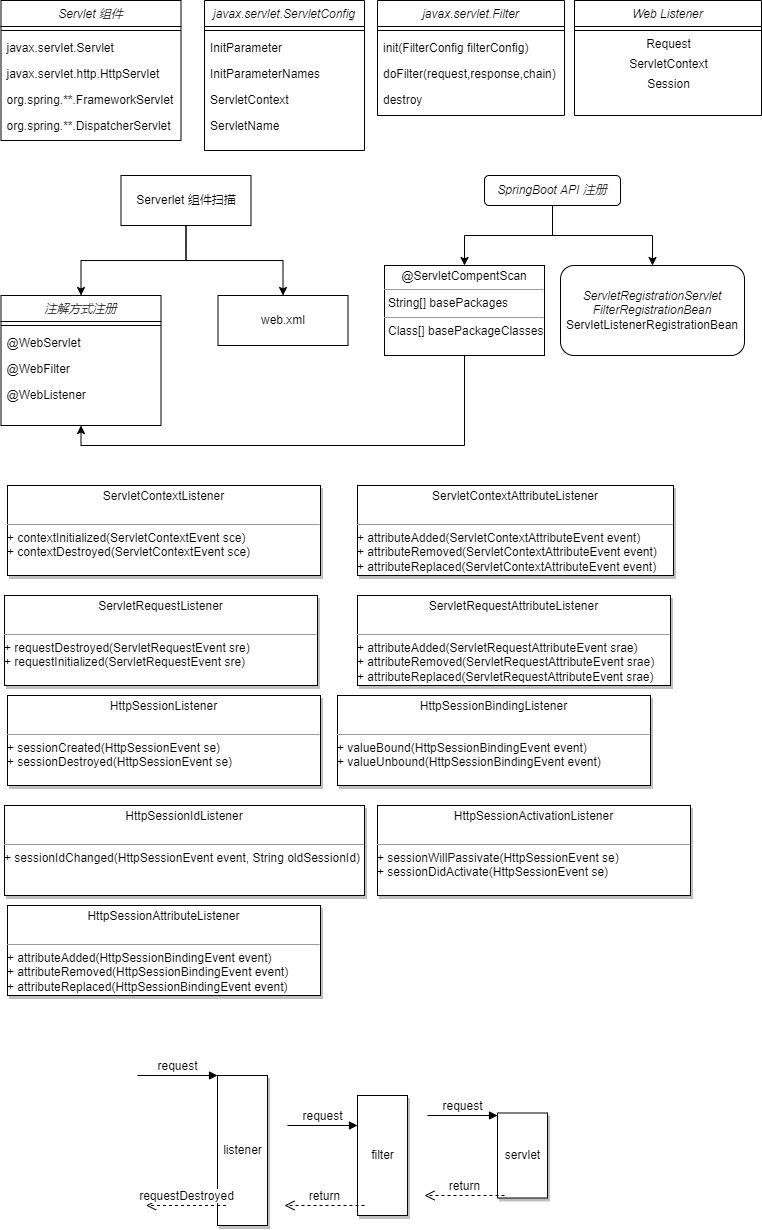

The diagram above was exported from draw.io. Its source (the exported page's mxGraphModel, read from the mxfile embedded in the PNG):
<mxGraphModel dx="1640" dy="454" grid="1" gridSize="10" guides="1" tooltips="1" connect="1" arrows="1" fold="1" page="1" pageScale="1" pageWidth="827" pageHeight="1169" math="0" shadow="0">
  <root>
    <mxCell id="WIyWlLk6GJQsqaUBKTNV-0" />
    <mxCell id="WIyWlLk6GJQsqaUBKTNV-1" parent="WIyWlLk6GJQsqaUBKTNV-0" />
    <mxCell id="zkfFHV4jXpPFQw0GAbJ--0" value="javax.servlet.ServletConfig" style="swimlane;fontStyle=2;align=center;verticalAlign=top;childLayout=stackLayout;horizontal=1;startSize=26;horizontalStack=0;resizeParent=1;resizeLast=0;collapsible=1;marginBottom=0;rounded=0;shadow=0;strokeWidth=1;" parent="WIyWlLk6GJQsqaUBKTNV-1" vertex="1">
      <mxGeometry x="90" y="15" width="160" height="150" as="geometry">
        <mxRectangle x="230" y="140" width="160" height="26" as="alternateBounds" />
      </mxGeometry>
    </mxCell>
    <mxCell id="zkfFHV4jXpPFQw0GAbJ--4" value="" style="line;html=1;strokeWidth=1;align=left;verticalAlign=middle;spacingTop=-1;spacingLeft=3;spacingRight=3;rotatable=0;labelPosition=right;points=[];portConstraint=eastwest;" parent="zkfFHV4jXpPFQw0GAbJ--0" vertex="1">
      <mxGeometry y="26" width="160" height="8" as="geometry" />
    </mxCell>
    <mxCell id="zkfFHV4jXpPFQw0GAbJ--5" value="InitParameter" style="text;align=left;verticalAlign=top;spacingLeft=4;spacingRight=4;overflow=hidden;rotatable=0;points=[[0,0.5],[1,0.5]];portConstraint=eastwest;" parent="zkfFHV4jXpPFQw0GAbJ--0" vertex="1">
      <mxGeometry y="34" width="160" height="26" as="geometry" />
    </mxCell>
    <mxCell id="FCFO2paI61Aj_S5uTl3--0" value="InitParameterNames" style="text;align=left;verticalAlign=top;spacingLeft=4;spacingRight=4;overflow=hidden;rotatable=0;points=[[0,0.5],[1,0.5]];portConstraint=eastwest;" vertex="1" parent="zkfFHV4jXpPFQw0GAbJ--0">
      <mxGeometry y="60" width="160" height="26" as="geometry" />
    </mxCell>
    <mxCell id="FCFO2paI61Aj_S5uTl3--1" value="ServletContext" style="text;align=left;verticalAlign=top;spacingLeft=4;spacingRight=4;overflow=hidden;rotatable=0;points=[[0,0.5],[1,0.5]];portConstraint=eastwest;" vertex="1" parent="zkfFHV4jXpPFQw0GAbJ--0">
      <mxGeometry y="86" width="160" height="26" as="geometry" />
    </mxCell>
    <mxCell id="FCFO2paI61Aj_S5uTl3--2" value="ServletName" style="text;align=left;verticalAlign=top;spacingLeft=4;spacingRight=4;overflow=hidden;rotatable=0;points=[[0,0.5],[1,0.5]];portConstraint=eastwest;" vertex="1" parent="zkfFHV4jXpPFQw0GAbJ--0">
      <mxGeometry y="112" width="160" height="26" as="geometry" />
    </mxCell>
    <mxCell id="FCFO2paI61Aj_S5uTl3--15" style="edgeStyle=orthogonalEdgeStyle;rounded=0;orthogonalLoop=1;jettySize=auto;html=1;exitX=0.5;exitY=1;exitDx=0;exitDy=0;entryX=0.5;entryY=0;entryDx=0;entryDy=0;" edge="1" parent="WIyWlLk6GJQsqaUBKTNV-1" source="FCFO2paI61Aj_S5uTl3--6" target="FCFO2paI61Aj_S5uTl3--9">
      <mxGeometry relative="1" as="geometry" />
    </mxCell>
    <mxCell id="FCFO2paI61Aj_S5uTl3--80" style="edgeStyle=orthogonalEdgeStyle;rounded=0;orthogonalLoop=1;jettySize=auto;html=1;exitX=0.5;exitY=1;exitDx=0;exitDy=0;entryX=0.5;entryY=0;entryDx=0;entryDy=0;" edge="1" parent="WIyWlLk6GJQsqaUBKTNV-1" source="FCFO2paI61Aj_S5uTl3--6" target="FCFO2paI61Aj_S5uTl3--79">
      <mxGeometry relative="1" as="geometry" />
    </mxCell>
    <mxCell id="FCFO2paI61Aj_S5uTl3--6" value="&lt;span style=&quot;&quot;&gt;Serverlet 组件扫描&lt;/span&gt;" style="rounded=0;whiteSpace=wrap;html=1;" vertex="1" parent="WIyWlLk6GJQsqaUBKTNV-1">
      <mxGeometry x="6.5" y="190" width="130" height="50" as="geometry" />
    </mxCell>
    <mxCell id="FCFO2paI61Aj_S5uTl3--9" value="注解方式注册" style="swimlane;fontStyle=2;align=center;verticalAlign=top;childLayout=stackLayout;horizontal=1;startSize=26;horizontalStack=0;resizeParent=1;resizeLast=0;collapsible=1;marginBottom=0;rounded=0;shadow=0;strokeWidth=1;" vertex="1" parent="WIyWlLk6GJQsqaUBKTNV-1">
      <mxGeometry x="-113.5" y="310" width="160" height="130" as="geometry">
        <mxRectangle x="230" y="140" width="160" height="26" as="alternateBounds" />
      </mxGeometry>
    </mxCell>
    <mxCell id="FCFO2paI61Aj_S5uTl3--10" value="" style="line;html=1;strokeWidth=1;align=left;verticalAlign=middle;spacingTop=-1;spacingLeft=3;spacingRight=3;rotatable=0;labelPosition=right;points=[];portConstraint=eastwest;" vertex="1" parent="FCFO2paI61Aj_S5uTl3--9">
      <mxGeometry y="26" width="160" height="8" as="geometry" />
    </mxCell>
    <mxCell id="FCFO2paI61Aj_S5uTl3--11" value="@WebServlet" style="text;align=left;verticalAlign=top;spacingLeft=4;spacingRight=4;overflow=hidden;rotatable=0;points=[[0,0.5],[1,0.5]];portConstraint=eastwest;" vertex="1" parent="FCFO2paI61Aj_S5uTl3--9">
      <mxGeometry y="34" width="160" height="26" as="geometry" />
    </mxCell>
    <mxCell id="FCFO2paI61Aj_S5uTl3--12" value="@WebFilter" style="text;align=left;verticalAlign=top;spacingLeft=4;spacingRight=4;overflow=hidden;rotatable=0;points=[[0,0.5],[1,0.5]];portConstraint=eastwest;" vertex="1" parent="FCFO2paI61Aj_S5uTl3--9">
      <mxGeometry y="60" width="160" height="26" as="geometry" />
    </mxCell>
    <mxCell id="FCFO2paI61Aj_S5uTl3--13" value="@WebListener" style="text;align=left;verticalAlign=top;spacingLeft=4;spacingRight=4;overflow=hidden;rotatable=0;points=[[0,0.5],[1,0.5]];portConstraint=eastwest;" vertex="1" parent="FCFO2paI61Aj_S5uTl3--9">
      <mxGeometry y="86" width="160" height="26" as="geometry" />
    </mxCell>
    <mxCell id="FCFO2paI61Aj_S5uTl3--35" style="edgeStyle=orthogonalEdgeStyle;rounded=0;orthogonalLoop=1;jettySize=auto;html=1;exitX=0.5;exitY=1;exitDx=0;exitDy=0;entryX=0.5;entryY=0;entryDx=0;entryDy=0;" edge="1" parent="WIyWlLk6GJQsqaUBKTNV-1" source="FCFO2paI61Aj_S5uTl3--24" target="FCFO2paI61Aj_S5uTl3--32">
      <mxGeometry relative="1" as="geometry" />
    </mxCell>
    <mxCell id="FCFO2paI61Aj_S5uTl3--69" style="edgeStyle=orthogonalEdgeStyle;rounded=0;orthogonalLoop=1;jettySize=auto;html=1;exitX=0.5;exitY=1;exitDx=0;exitDy=0;" edge="1" parent="WIyWlLk6GJQsqaUBKTNV-1" source="FCFO2paI61Aj_S5uTl3--24" target="FCFO2paI61Aj_S5uTl3--68">
      <mxGeometry relative="1" as="geometry" />
    </mxCell>
    <mxCell id="FCFO2paI61Aj_S5uTl3--24" value="&lt;span style=&quot;font-style: italic;&quot;&gt;SpringBoot API 注册&lt;/span&gt;" style="rounded=1;whiteSpace=wrap;html=1;" vertex="1" parent="WIyWlLk6GJQsqaUBKTNV-1">
      <mxGeometry x="370" y="190" width="136" height="30" as="geometry" />
    </mxCell>
    <mxCell id="FCFO2paI61Aj_S5uTl3--82" style="edgeStyle=orthogonalEdgeStyle;rounded=0;orthogonalLoop=1;jettySize=auto;html=1;exitX=0.5;exitY=1;exitDx=0;exitDy=0;entryX=0.5;entryY=1;entryDx=0;entryDy=0;" edge="1" parent="WIyWlLk6GJQsqaUBKTNV-1" source="FCFO2paI61Aj_S5uTl3--32" target="FCFO2paI61Aj_S5uTl3--9">
      <mxGeometry relative="1" as="geometry" />
    </mxCell>
    <mxCell id="FCFO2paI61Aj_S5uTl3--32" value="&lt;p style=&quot;margin:0px;margin-top:4px;text-align:center;&quot;&gt;&lt;span style=&quot;text-align: left;&quot;&gt;@ServletCompentScan&lt;/span&gt;&lt;br&gt;&lt;/p&gt;&lt;hr size=&quot;1&quot;&gt;&lt;p style=&quot;margin:0px;margin-left:4px;&quot;&gt;String[] basePackages&lt;/p&gt;&lt;hr size=&quot;1&quot;&gt;&lt;p style=&quot;margin:0px;margin-left:4px;&quot;&gt;Class[] basePackageClasses&lt;/p&gt;" style="verticalAlign=top;align=left;overflow=fill;fontSize=12;fontFamily=Helvetica;html=1;" vertex="1" parent="WIyWlLk6GJQsqaUBKTNV-1">
      <mxGeometry x="270" y="280" width="160" height="90" as="geometry" />
    </mxCell>
    <mxCell id="FCFO2paI61Aj_S5uTl3--38" value="Servlet 组件" style="swimlane;fontStyle=2;align=center;verticalAlign=top;childLayout=stackLayout;horizontal=1;startSize=26;horizontalStack=0;resizeParent=1;resizeLast=0;collapsible=1;marginBottom=0;rounded=0;shadow=0;strokeWidth=1;" vertex="1" parent="WIyWlLk6GJQsqaUBKTNV-1">
      <mxGeometry x="-113.5" y="15" width="180" height="140" as="geometry">
        <mxRectangle x="230" y="140" width="160" height="26" as="alternateBounds" />
      </mxGeometry>
    </mxCell>
    <mxCell id="FCFO2paI61Aj_S5uTl3--39" value="" style="line;html=1;strokeWidth=1;align=left;verticalAlign=middle;spacingTop=-1;spacingLeft=3;spacingRight=3;rotatable=0;labelPosition=right;points=[];portConstraint=eastwest;" vertex="1" parent="FCFO2paI61Aj_S5uTl3--38">
      <mxGeometry y="26" width="180" height="8" as="geometry" />
    </mxCell>
    <mxCell id="FCFO2paI61Aj_S5uTl3--40" value="javax.servlet.Servlet" style="text;align=left;verticalAlign=top;spacingLeft=4;spacingRight=4;overflow=hidden;rotatable=0;points=[[0,0.5],[1,0.5]];portConstraint=eastwest;" vertex="1" parent="FCFO2paI61Aj_S5uTl3--38">
      <mxGeometry y="34" width="180" height="26" as="geometry" />
    </mxCell>
    <mxCell id="FCFO2paI61Aj_S5uTl3--41" value="javax.servlet.http.HttpServlet" style="text;align=left;verticalAlign=top;spacingLeft=4;spacingRight=4;overflow=hidden;rotatable=0;points=[[0,0.5],[1,0.5]];portConstraint=eastwest;" vertex="1" parent="FCFO2paI61Aj_S5uTl3--38">
      <mxGeometry y="60" width="180" height="26" as="geometry" />
    </mxCell>
    <mxCell id="FCFO2paI61Aj_S5uTl3--42" value="org.spring.**.FrameworkServlet" style="text;align=left;verticalAlign=top;spacingLeft=4;spacingRight=4;overflow=hidden;rotatable=0;points=[[0,0.5],[1,0.5]];portConstraint=eastwest;" vertex="1" parent="FCFO2paI61Aj_S5uTl3--38">
      <mxGeometry y="86" width="180" height="26" as="geometry" />
    </mxCell>
    <mxCell id="FCFO2paI61Aj_S5uTl3--43" value="org.spring.**.DispatcherServlet" style="text;align=left;verticalAlign=top;spacingLeft=4;spacingRight=4;overflow=hidden;rotatable=0;points=[[0,0.5],[1,0.5]];portConstraint=eastwest;" vertex="1" parent="FCFO2paI61Aj_S5uTl3--38">
      <mxGeometry y="112" width="180" height="26" as="geometry" />
    </mxCell>
    <mxCell id="FCFO2paI61Aj_S5uTl3--53" value="" style="text;strokeColor=none;fillColor=none;align=left;verticalAlign=middle;spacingTop=-1;spacingLeft=4;spacingRight=4;rotatable=0;labelPosition=right;points=[];portConstraint=eastwest;" vertex="1" parent="WIyWlLk6GJQsqaUBKTNV-1">
      <mxGeometry x="370" y="258" width="160" height="12" as="geometry" />
    </mxCell>
    <mxCell id="FCFO2paI61Aj_S5uTl3--58" value="&lt;p style=&quot;margin:0px;margin-top:4px;text-align:center;&quot;&gt;ServletRequestListener&lt;br&gt;&lt;/p&gt;&lt;p style=&quot;margin:0px;margin-left:4px;&quot;&gt;&lt;br&gt;&lt;/p&gt;&lt;hr size=&quot;1&quot;&gt;+ requestDestroyed(ServletRequestEvent sre)&lt;br&gt;+&amp;nbsp;&lt;span style=&quot;background-color: initial;&quot;&gt;requestInitialized(ServletRequestEvent sre)&lt;/span&gt;" style="verticalAlign=top;align=left;overflow=fill;fontSize=12;fontFamily=Helvetica;html=1;shadow=1;gradientColor=none;gradientDirection=north;" vertex="1" parent="WIyWlLk6GJQsqaUBKTNV-1">
      <mxGeometry x="-110" y="610" width="313" height="90" as="geometry" />
    </mxCell>
    <mxCell id="FCFO2paI61Aj_S5uTl3--59" value="listener" style="html=1;points=[];perimeter=orthogonalPerimeter;shadow=1;gradientColor=none;gradientDirection=north;" vertex="1" parent="WIyWlLk6GJQsqaUBKTNV-1">
      <mxGeometry x="103" y="1090" width="50" height="150" as="geometry" />
    </mxCell>
    <mxCell id="FCFO2paI61Aj_S5uTl3--60" value="request" style="html=1;verticalAlign=bottom;endArrow=block;entryX=0;entryY=0;rounded=0;" edge="1" target="FCFO2paI61Aj_S5uTl3--59" parent="WIyWlLk6GJQsqaUBKTNV-1">
      <mxGeometry relative="1" as="geometry">
        <mxPoint x="23" y="1090" as="sourcePoint" />
      </mxGeometry>
    </mxCell>
    <mxCell id="FCFO2paI61Aj_S5uTl3--62" value="filter" style="html=1;points=[];perimeter=orthogonalPerimeter;shadow=1;gradientColor=none;gradientDirection=north;" vertex="1" parent="WIyWlLk6GJQsqaUBKTNV-1">
      <mxGeometry x="243" y="1110" width="50" height="120" as="geometry" />
    </mxCell>
    <mxCell id="FCFO2paI61Aj_S5uTl3--65" value="request" style="html=1;verticalAlign=bottom;endArrow=block;entryX=0;entryY=0;rounded=0;" edge="1" parent="WIyWlLk6GJQsqaUBKTNV-1">
      <mxGeometry relative="1" as="geometry">
        <mxPoint x="173" y="1140" as="sourcePoint" />
        <mxPoint x="243" y="1140" as="targetPoint" />
      </mxGeometry>
    </mxCell>
    <mxCell id="FCFO2paI61Aj_S5uTl3--66" value="servlet" style="html=1;points=[];perimeter=orthogonalPerimeter;shadow=1;gradientColor=none;gradientDirection=north;" vertex="1" parent="WIyWlLk6GJQsqaUBKTNV-1">
      <mxGeometry x="383" y="1127.5" width="50" height="85" as="geometry" />
    </mxCell>
    <mxCell id="FCFO2paI61Aj_S5uTl3--67" value="request" style="html=1;verticalAlign=bottom;endArrow=block;entryX=0;entryY=0;rounded=0;" edge="1" parent="WIyWlLk6GJQsqaUBKTNV-1">
      <mxGeometry relative="1" as="geometry">
        <mxPoint x="313" y="1130" as="sourcePoint" />
        <mxPoint x="383" y="1130" as="targetPoint" />
      </mxGeometry>
    </mxCell>
    <mxCell id="FCFO2paI61Aj_S5uTl3--68" value="&lt;i&gt;ServletRegistrationServlet&lt;/i&gt;&lt;br&gt;&lt;i&gt;FilterRegistrationBean&lt;br&gt;&lt;/i&gt;ServletListenerRegistrationBean" style="rounded=1;whiteSpace=wrap;html=1;" vertex="1" parent="WIyWlLk6GJQsqaUBKTNV-1">
      <mxGeometry x="446" y="280" width="184" height="90" as="geometry" />
    </mxCell>
    <mxCell id="FCFO2paI61Aj_S5uTl3--70" value="&lt;p style=&quot;margin:0px;margin-top:4px;text-align:center;&quot;&gt;ServletContextAttributeListener&lt;br&gt;&lt;/p&gt;&lt;p style=&quot;margin:0px;margin-left:4px;&quot;&gt;&lt;br&gt;&lt;/p&gt;&lt;hr size=&quot;1&quot;&gt;+ attributeAdded(ServletContextAttributeEvent event)&lt;br&gt;+ attributeRemoved(ServletContextAttributeEvent event)&lt;br&gt;+&amp;nbsp;attributeReplaced(ServletContextAttributeEvent event)" style="verticalAlign=top;align=left;overflow=fill;fontSize=12;fontFamily=Helvetica;html=1;shadow=1;gradientColor=none;gradientDirection=north;" vertex="1" parent="WIyWlLk6GJQsqaUBKTNV-1">
      <mxGeometry x="243" y="500" width="316" height="90" as="geometry" />
    </mxCell>
    <mxCell id="FCFO2paI61Aj_S5uTl3--72" value="&lt;p style=&quot;margin:0px;margin-top:4px;text-align:center;&quot;&gt;HttpSessionListener&lt;br&gt;&lt;/p&gt;&lt;p style=&quot;margin:0px;margin-left:4px;&quot;&gt;&lt;br&gt;&lt;/p&gt;&lt;hr size=&quot;1&quot;&gt;+ sessionCreated(HttpSessionEvent se)&lt;br&gt;+ sessionDestroyed(HttpSessionEvent se)" style="verticalAlign=top;align=left;overflow=fill;fontSize=12;fontFamily=Helvetica;html=1;shadow=1;gradientColor=none;gradientDirection=north;" vertex="1" parent="WIyWlLk6GJQsqaUBKTNV-1">
      <mxGeometry x="-107" y="710" width="313" height="90" as="geometry" />
    </mxCell>
    <mxCell id="FCFO2paI61Aj_S5uTl3--73" value="&lt;p style=&quot;margin:0px;margin-top:4px;text-align:center;&quot;&gt;ServletContextListener&lt;br&gt;&lt;/p&gt;&lt;p style=&quot;margin:0px;margin-left:4px;&quot;&gt;&lt;br&gt;&lt;/p&gt;&lt;hr size=&quot;1&quot;&gt;+&amp;nbsp;contextInitialized(ServletContextEvent sce)&lt;br&gt;+&amp;nbsp;contextDestroyed(ServletContextEvent sce)" style="verticalAlign=top;align=left;overflow=fill;fontSize=12;fontFamily=Helvetica;html=1;shadow=1;gradientColor=none;gradientDirection=north;" vertex="1" parent="WIyWlLk6GJQsqaUBKTNV-1">
      <mxGeometry x="-107" y="500" width="313" height="90" as="geometry" />
    </mxCell>
    <mxCell id="FCFO2paI61Aj_S5uTl3--74" style="edgeStyle=orthogonalEdgeStyle;rounded=0;orthogonalLoop=1;jettySize=auto;html=1;exitX=0.5;exitY=1;exitDx=0;exitDy=0;" edge="1" parent="WIyWlLk6GJQsqaUBKTNV-1" source="FCFO2paI61Aj_S5uTl3--70" target="FCFO2paI61Aj_S5uTl3--70">
      <mxGeometry relative="1" as="geometry" />
    </mxCell>
    <mxCell id="FCFO2paI61Aj_S5uTl3--75" value="&lt;p style=&quot;margin:0px;margin-top:4px;text-align:center;&quot;&gt;HttpSessionBindingListener&lt;br&gt;&lt;/p&gt;&lt;p style=&quot;margin:0px;margin-left:4px;&quot;&gt;&lt;br&gt;&lt;/p&gt;&lt;hr size=&quot;1&quot;&gt;+ valueBound(HttpSessionBindingEvent event)&lt;br&gt;+ valueUnbound(HttpSessionBindingEvent event)" style="verticalAlign=top;align=left;overflow=fill;fontSize=12;fontFamily=Helvetica;html=1;shadow=1;gradientColor=none;gradientDirection=north;" vertex="1" parent="WIyWlLk6GJQsqaUBKTNV-1">
      <mxGeometry x="223" y="710" width="313" height="90" as="geometry" />
    </mxCell>
    <mxCell id="FCFO2paI61Aj_S5uTl3--76" value="&lt;p style=&quot;margin:0px;margin-top:4px;text-align:center;&quot;&gt;HttpSessionIdListener&lt;br&gt;&lt;/p&gt;&lt;p style=&quot;margin:0px;margin-left:4px;&quot;&gt;&lt;br&gt;&lt;/p&gt;&lt;hr size=&quot;1&quot;&gt;+ sessionIdChanged(HttpSessionEvent event, String oldSessionId)" style="verticalAlign=top;align=left;overflow=fill;fontSize=12;fontFamily=Helvetica;html=1;shadow=1;gradientColor=none;gradientDirection=north;" vertex="1" parent="WIyWlLk6GJQsqaUBKTNV-1">
      <mxGeometry x="-110" y="820" width="360" height="90" as="geometry" />
    </mxCell>
    <mxCell id="FCFO2paI61Aj_S5uTl3--77" value="&lt;p style=&quot;margin:0px;margin-top:4px;text-align:center;&quot;&gt;HttpSessionActivationListener&lt;br&gt;&lt;/p&gt;&lt;p style=&quot;margin:0px;margin-left:4px;&quot;&gt;&lt;br&gt;&lt;/p&gt;&lt;hr size=&quot;1&quot;&gt;+ sessionWillPassivate(HttpSessionEvent se)&lt;br&gt;+ sessionDidActivate(HttpSessionEvent se)" style="verticalAlign=top;align=left;overflow=fill;fontSize=12;fontFamily=Helvetica;html=1;shadow=1;gradientColor=none;gradientDirection=north;" vertex="1" parent="WIyWlLk6GJQsqaUBKTNV-1">
      <mxGeometry x="263" y="820" width="313" height="90" as="geometry" />
    </mxCell>
    <mxCell id="FCFO2paI61Aj_S5uTl3--78" value="&lt;p style=&quot;margin:0px;margin-top:4px;text-align:center;&quot;&gt;HttpSessionAttributeListener&lt;br&gt;&lt;/p&gt;&lt;p style=&quot;margin:0px;margin-left:4px;&quot;&gt;&lt;br&gt;&lt;/p&gt;&lt;hr size=&quot;1&quot;&gt;+ attributeAdded(HttpSessionBindingEvent event)&lt;br&gt;+ attributeRemoved(HttpSessionBindingEvent event)&lt;br&gt;+&amp;nbsp;attributeReplaced(HttpSessionBindingEvent event)" style="verticalAlign=top;align=left;overflow=fill;fontSize=12;fontFamily=Helvetica;html=1;shadow=1;gradientColor=none;gradientDirection=north;" vertex="1" parent="WIyWlLk6GJQsqaUBKTNV-1">
      <mxGeometry x="-107" y="920" width="313" height="90" as="geometry" />
    </mxCell>
    <mxCell id="FCFO2paI61Aj_S5uTl3--79" value="&lt;span style=&quot;&quot;&gt;web.xml&lt;/span&gt;" style="rounded=0;whiteSpace=wrap;html=1;" vertex="1" parent="WIyWlLk6GJQsqaUBKTNV-1">
      <mxGeometry x="103.5" y="310" width="130" height="50" as="geometry" />
    </mxCell>
    <mxCell id="FCFO2paI61Aj_S5uTl3--83" value="return" style="html=1;verticalAlign=bottom;endArrow=open;dashed=1;endSize=8;rounded=0;" edge="1" parent="WIyWlLk6GJQsqaUBKTNV-1">
      <mxGeometry relative="1" as="geometry">
        <mxPoint x="390" y="1210" as="sourcePoint" />
        <mxPoint x="310" y="1210" as="targetPoint" />
      </mxGeometry>
    </mxCell>
    <mxCell id="FCFO2paI61Aj_S5uTl3--84" value="return" style="html=1;verticalAlign=bottom;endArrow=open;dashed=1;endSize=8;rounded=0;" edge="1" parent="WIyWlLk6GJQsqaUBKTNV-1">
      <mxGeometry relative="1" as="geometry">
        <mxPoint x="250" y="1220" as="sourcePoint" />
        <mxPoint x="170" y="1220" as="targetPoint" />
      </mxGeometry>
    </mxCell>
    <mxCell id="FCFO2paI61Aj_S5uTl3--85" value="requestDestroyed" style="html=1;verticalAlign=bottom;endArrow=open;dashed=1;endSize=8;rounded=0;" edge="1" parent="WIyWlLk6GJQsqaUBKTNV-1">
      <mxGeometry relative="1" as="geometry">
        <mxPoint x="111.5" y="1220" as="sourcePoint" />
        <mxPoint x="31.5" y="1220" as="targetPoint" />
      </mxGeometry>
    </mxCell>
    <mxCell id="FCFO2paI61Aj_S5uTl3--86" value="javax.servlet.Filter" style="swimlane;fontStyle=2;align=center;verticalAlign=top;childLayout=stackLayout;horizontal=1;startSize=26;horizontalStack=0;resizeParent=1;resizeLast=0;collapsible=1;marginBottom=0;rounded=0;shadow=0;strokeWidth=1;" vertex="1" parent="WIyWlLk6GJQsqaUBKTNV-1">
      <mxGeometry x="263" y="15" width="187" height="115" as="geometry">
        <mxRectangle x="230" y="140" width="160" height="26" as="alternateBounds" />
      </mxGeometry>
    </mxCell>
    <mxCell id="FCFO2paI61Aj_S5uTl3--87" value="" style="line;html=1;strokeWidth=1;align=left;verticalAlign=middle;spacingTop=-1;spacingLeft=3;spacingRight=3;rotatable=0;labelPosition=right;points=[];portConstraint=eastwest;" vertex="1" parent="FCFO2paI61Aj_S5uTl3--86">
      <mxGeometry y="26" width="187" height="8" as="geometry" />
    </mxCell>
    <mxCell id="FCFO2paI61Aj_S5uTl3--88" value="init(FilterConfig filterConfig)" style="text;align=left;verticalAlign=top;spacingLeft=4;spacingRight=4;overflow=hidden;rotatable=0;points=[[0,0.5],[1,0.5]];portConstraint=eastwest;" vertex="1" parent="FCFO2paI61Aj_S5uTl3--86">
      <mxGeometry y="34" width="187" height="26" as="geometry" />
    </mxCell>
    <mxCell id="FCFO2paI61Aj_S5uTl3--89" value="doFilter(request,response,chain)" style="text;align=left;verticalAlign=top;spacingLeft=4;spacingRight=4;overflow=hidden;rotatable=0;points=[[0,0.5],[1,0.5]];portConstraint=eastwest;" vertex="1" parent="FCFO2paI61Aj_S5uTl3--86">
      <mxGeometry y="60" width="187" height="26" as="geometry" />
    </mxCell>
    <mxCell id="FCFO2paI61Aj_S5uTl3--90" value="destroy" style="text;align=left;verticalAlign=top;spacingLeft=4;spacingRight=4;overflow=hidden;rotatable=0;points=[[0,0.5],[1,0.5]];portConstraint=eastwest;" vertex="1" parent="FCFO2paI61Aj_S5uTl3--86">
      <mxGeometry y="86" width="187" height="26" as="geometry" />
    </mxCell>
    <mxCell id="FCFO2paI61Aj_S5uTl3--92" value="Web Listener" style="swimlane;fontStyle=2;align=center;verticalAlign=top;childLayout=stackLayout;horizontal=1;startSize=26;horizontalStack=0;resizeParent=1;resizeLast=0;collapsible=1;marginBottom=0;rounded=0;shadow=0;strokeWidth=1;" vertex="1" parent="WIyWlLk6GJQsqaUBKTNV-1">
      <mxGeometry x="460" y="15" width="187" height="115" as="geometry">
        <mxRectangle x="230" y="140" width="160" height="26" as="alternateBounds" />
      </mxGeometry>
    </mxCell>
    <mxCell id="FCFO2paI61Aj_S5uTl3--93" value="" style="line;html=1;strokeWidth=1;align=left;verticalAlign=middle;spacingTop=-1;spacingLeft=3;spacingRight=3;rotatable=0;labelPosition=right;points=[];portConstraint=eastwest;" vertex="1" parent="FCFO2paI61Aj_S5uTl3--92">
      <mxGeometry y="26" width="187" height="8" as="geometry" />
    </mxCell>
    <mxCell id="FCFO2paI61Aj_S5uTl3--97" value="Request" style="text;html=1;align=center;verticalAlign=middle;resizable=0;points=[];autosize=1;strokeColor=none;fillColor=none;" vertex="1" parent="FCFO2paI61Aj_S5uTl3--92">
      <mxGeometry y="34" width="187" height="20" as="geometry" />
    </mxCell>
    <mxCell id="FCFO2paI61Aj_S5uTl3--98" value="ServletContext" style="text;html=1;align=center;verticalAlign=middle;resizable=0;points=[];autosize=1;strokeColor=none;fillColor=none;" vertex="1" parent="FCFO2paI61Aj_S5uTl3--92">
      <mxGeometry y="54" width="187" height="20" as="geometry" />
    </mxCell>
    <mxCell id="FCFO2paI61Aj_S5uTl3--100" value="Session" style="text;html=1;align=center;verticalAlign=middle;resizable=0;points=[];autosize=1;strokeColor=none;fillColor=none;" vertex="1" parent="FCFO2paI61Aj_S5uTl3--92">
      <mxGeometry y="74" width="187" height="20" as="geometry" />
    </mxCell>
    <mxCell id="FCFO2paI61Aj_S5uTl3--101" value="&lt;p style=&quot;margin:0px;margin-top:4px;text-align:center;&quot;&gt;ServletRequestAttributeListener&lt;br&gt;&lt;/p&gt;&lt;p style=&quot;margin:0px;margin-left:4px;&quot;&gt;&lt;br&gt;&lt;/p&gt;&lt;hr size=&quot;1&quot;&gt;+ attributeAdded(ServletRequestAttributeEvent srae)&lt;br&gt;+ attributeRemoved(ServletRequestAttributeEvent srae)&lt;br&gt;+&amp;nbsp;attributeReplaced(ServletRequestAttributeEvent srae)" style="verticalAlign=top;align=left;overflow=fill;fontSize=12;fontFamily=Helvetica;html=1;shadow=1;gradientColor=none;gradientDirection=north;" vertex="1" parent="WIyWlLk6GJQsqaUBKTNV-1">
      <mxGeometry x="243" y="610" width="313" height="90" as="geometry" />
    </mxCell>
  </root>
</mxGraphModel>